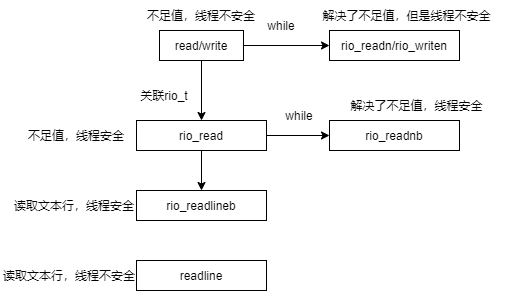

The diagram above was exported from draw.io. Its source (the exported page's mxGraphModel, read from the mxfile embedded in the PNG):
<mxGraphModel dx="1679" dy="494" grid="1" gridSize="10" guides="1" tooltips="1" connect="1" arrows="1" fold="1" page="1" pageScale="1" pageWidth="827" pageHeight="1169" math="0" shadow="0">
  <root>
    <mxCell id="0" />
    <mxCell id="1" parent="0" />
    <mxCell id="TcbcNIPYQJzopYvQc9hy-4" style="edgeStyle=orthogonalEdgeStyle;rounded=0;orthogonalLoop=1;jettySize=auto;html=1;exitX=1;exitY=0.5;exitDx=0;exitDy=0;" edge="1" parent="1" source="TcbcNIPYQJzopYvQc9hy-1" target="TcbcNIPYQJzopYvQc9hy-3">
      <mxGeometry relative="1" as="geometry" />
    </mxCell>
    <mxCell id="TcbcNIPYQJzopYvQc9hy-8" value="" style="edgeStyle=orthogonalEdgeStyle;rounded=0;orthogonalLoop=1;jettySize=auto;html=1;" edge="1" parent="1" source="TcbcNIPYQJzopYvQc9hy-1" target="TcbcNIPYQJzopYvQc9hy-7">
      <mxGeometry relative="1" as="geometry" />
    </mxCell>
    <mxCell id="TcbcNIPYQJzopYvQc9hy-1" value="read/write" style="rounded=0;whiteSpace=wrap;html=1;" vertex="1" parent="1">
      <mxGeometry x="100" y="220" width="84" height="30" as="geometry" />
    </mxCell>
    <mxCell id="TcbcNIPYQJzopYvQc9hy-2" value="不足值，线程不安全" style="text;html=1;strokeColor=none;fillColor=none;align=center;verticalAlign=middle;whiteSpace=wrap;rounded=0;" vertex="1" parent="1">
      <mxGeometry x="82" y="190" width="120" height="30" as="geometry" />
    </mxCell>
    <mxCell id="TcbcNIPYQJzopYvQc9hy-3" value="rio_readn/rio_writen" style="rounded=0;whiteSpace=wrap;html=1;" vertex="1" parent="1">
      <mxGeometry x="270" y="220" width="130" height="30" as="geometry" />
    </mxCell>
    <mxCell id="TcbcNIPYQJzopYvQc9hy-5" value="解决了不足值，但是线程不安全" style="text;html=1;strokeColor=none;fillColor=none;align=center;verticalAlign=middle;whiteSpace=wrap;rounded=0;" vertex="1" parent="1">
      <mxGeometry x="260" y="190" width="175" height="30" as="geometry" />
    </mxCell>
    <mxCell id="TcbcNIPYQJzopYvQc9hy-6" value="while" style="text;html=1;strokeColor=none;fillColor=none;align=center;verticalAlign=middle;whiteSpace=wrap;rounded=0;" vertex="1" parent="1">
      <mxGeometry x="202" y="200" width="40" height="30" as="geometry" />
    </mxCell>
    <mxCell id="TcbcNIPYQJzopYvQc9hy-13" value="" style="edgeStyle=orthogonalEdgeStyle;rounded=0;orthogonalLoop=1;jettySize=auto;html=1;entryX=0;entryY=0.5;entryDx=0;entryDy=0;" edge="1" parent="1" source="TcbcNIPYQJzopYvQc9hy-7" target="TcbcNIPYQJzopYvQc9hy-11">
      <mxGeometry relative="1" as="geometry" />
    </mxCell>
    <mxCell id="TcbcNIPYQJzopYvQc9hy-16" value="" style="edgeStyle=orthogonalEdgeStyle;rounded=0;orthogonalLoop=1;jettySize=auto;html=1;" edge="1" parent="1" source="TcbcNIPYQJzopYvQc9hy-7" target="TcbcNIPYQJzopYvQc9hy-15">
      <mxGeometry relative="1" as="geometry" />
    </mxCell>
    <mxCell id="TcbcNIPYQJzopYvQc9hy-7" value="rio_read" style="rounded=0;whiteSpace=wrap;html=1;" vertex="1" parent="1">
      <mxGeometry x="77" y="310" width="130" height="30" as="geometry" />
    </mxCell>
    <mxCell id="TcbcNIPYQJzopYvQc9hy-9" value="不足值，线程安全" style="text;html=1;strokeColor=none;fillColor=none;align=center;verticalAlign=middle;whiteSpace=wrap;rounded=0;" vertex="1" parent="1">
      <mxGeometry x="-43" y="310" width="120" height="30" as="geometry" />
    </mxCell>
    <mxCell id="TcbcNIPYQJzopYvQc9hy-10" value="关联rio_t" style="text;html=1;strokeColor=none;fillColor=none;align=center;verticalAlign=middle;whiteSpace=wrap;rounded=0;" vertex="1" parent="1">
      <mxGeometry x="80" y="270" width="50" height="30" as="geometry" />
    </mxCell>
    <mxCell id="TcbcNIPYQJzopYvQc9hy-11" value="rio_readnb" style="rounded=0;whiteSpace=wrap;html=1;" vertex="1" parent="1">
      <mxGeometry x="270" y="310" width="130" height="30" as="geometry" />
    </mxCell>
    <mxCell id="TcbcNIPYQJzopYvQc9hy-12" value="解决了不足值，线程安全" style="text;html=1;strokeColor=none;fillColor=none;align=center;verticalAlign=middle;whiteSpace=wrap;rounded=0;" vertex="1" parent="1">
      <mxGeometry x="270" y="280" width="175" height="30" as="geometry" />
    </mxCell>
    <mxCell id="TcbcNIPYQJzopYvQc9hy-14" value="while" style="text;html=1;strokeColor=none;fillColor=none;align=center;verticalAlign=middle;whiteSpace=wrap;rounded=0;" vertex="1" parent="1">
      <mxGeometry x="220" y="290" width="40" height="30" as="geometry" />
    </mxCell>
    <mxCell id="TcbcNIPYQJzopYvQc9hy-15" value="rio_readlineb" style="rounded=0;whiteSpace=wrap;html=1;" vertex="1" parent="1">
      <mxGeometry x="77" y="380" width="130" height="30" as="geometry" />
    </mxCell>
    <mxCell id="TcbcNIPYQJzopYvQc9hy-17" value="读取文本行，线程安全" style="text;html=1;strokeColor=none;fillColor=none;align=center;verticalAlign=middle;whiteSpace=wrap;rounded=0;" vertex="1" parent="1">
      <mxGeometry x="-48.5" y="380" width="125.5" height="30" as="geometry" />
    </mxCell>
    <mxCell id="TcbcNIPYQJzopYvQc9hy-18" value="readline" style="rounded=0;whiteSpace=wrap;html=1;" vertex="1" parent="1">
      <mxGeometry x="77" y="450" width="130" height="30" as="geometry" />
    </mxCell>
    <mxCell id="TcbcNIPYQJzopYvQc9hy-19" value="读取文本行，线程不安全" style="text;html=1;strokeColor=none;fillColor=none;align=center;verticalAlign=middle;whiteSpace=wrap;rounded=0;" vertex="1" parent="1">
      <mxGeometry x="-58.5" y="450" width="135.5" height="30" as="geometry" />
    </mxCell>
  </root>
</mxGraphModel>